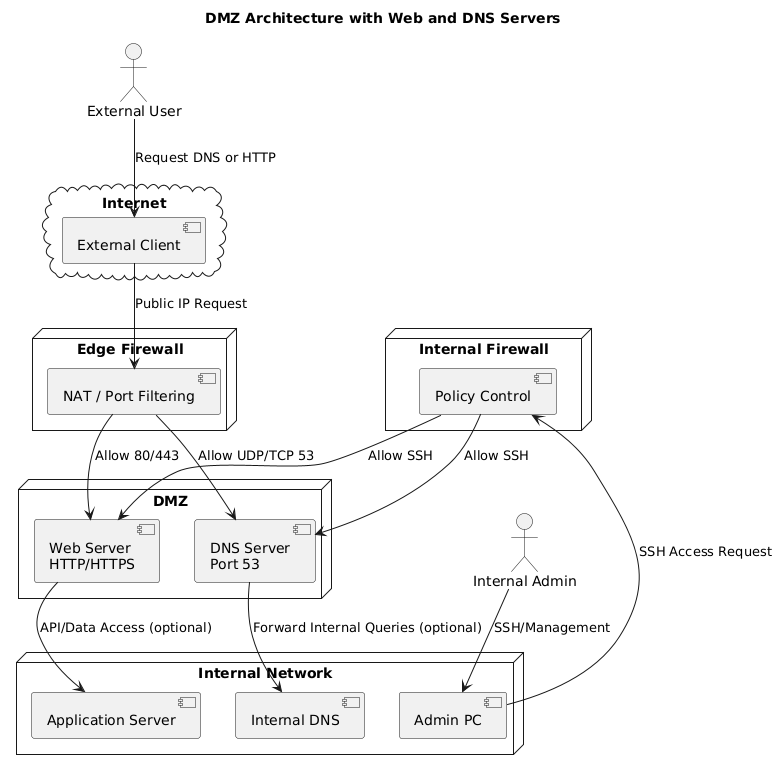

The diagram above was rendered by PlantUML. Its source (embedded in the PNG):
@startuml
title DMZ Architecture with Web and DNS Servers

actor "External User" as ExtUser
actor "Internal Admin" as Admin

node "Edge Firewall" {
  [NAT / Port Filtering]
}

cloud "Internet" {
  [External Client]
}

node "DMZ" {
  [Web Server\nHTTP/HTTPS]
  [DNS Server\nPort 53]
}

node "Internal Firewall" {
  [Policy Control]
}

node "Internal Network" {
  [Application Server]
  [Admin PC]
  [Internal DNS]
}

' Internet to DMZ
ExtUser --> [External Client] : Request DNS or HTTP
[External Client] --> [NAT / Port Filtering] : Public IP Request
[NAT / Port Filtering] --> [Web Server\nHTTP/HTTPS] : Allow 80/443
[NAT / Port Filtering] --> [DNS Server\nPort 53] : Allow UDP/TCP 53

' DMZ to Internal (Restricted)
[Web Server\nHTTP/HTTPS] --> [Application Server] : API/Data Access (optional)
[DNS Server\nPort 53] --> [Internal DNS] : Forward Internal Queries (optional)

' Internal Admin Access
Admin --> [Admin PC] : SSH/Management
[Admin PC] --> [Policy Control] : SSH Access Request
[Policy Control] --> [Web Server\nHTTP/HTTPS] : Allow SSH
[Policy Control] --> [DNS Server\nPort 53] : Allow SSH
@enduml